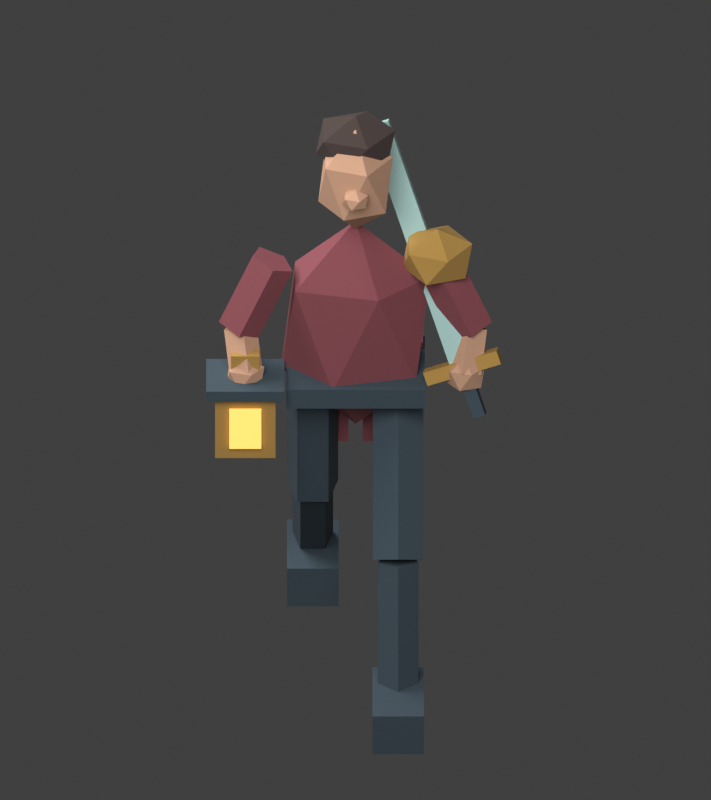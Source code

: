 # Source: rig.blend  (saved by Blender 5.2.45; exported with 4.5.12 LTS)
import bpy
from mathutils import Matrix  # noqa: F401  (used for matrix-valued properties, if any)

bpy.ops.wm.read_factory_settings(use_empty=True)
scene = bpy.context.scene
scene.name = 'Scene'

# ---- collections
col_collection = bpy.data.collections.new('Collection'); scene.collection.children.link(col_collection)

# ---- materials (node trees are filled in below, after node groups)
mat_oxblood_cloth = bpy.data.materials.new('oxblood-cloth')
mat_oxblood_cloth.diffuse_color = (0.24, 0.065, 0.08, 1.0)
mat_ink_leather = bpy.data.materials.new('ink-leather')
mat_ink_leather.diffuse_color = (0.045, 0.07, 0.09, 1.0)
mat_warm_male_face = bpy.data.materials.new('warm-male-face')
mat_warm_male_face.diffuse_color = (0.54, 0.31, 0.2, 1.0)
mat_cropped_hair = bpy.data.materials.new('cropped-hair')
mat_cropped_hair.diffuse_color = (0.055, 0.037, 0.033, 1.0)
mat_lantern_brass = bpy.data.materials.new('lantern-brass')
mat_lantern_brass.diffuse_color = (0.43, 0.25, 0.06, 1.0)
mat_pale_steel = bpy.data.materials.new('pale-steel')
mat_pale_steel.diffuse_color = (0.39, 0.6, 0.57, 1.0)
mat_warm_flame = bpy.data.materials.new('warm-flame')
mat_warm_flame.diffuse_color = (1.0, 0.53, 0.12, 1.0)

# ---- material node trees
mat_oxblood_cloth.use_nodes = True; mat_oxblood_cloth.node_tree.nodes.clear()
_N = mat_oxblood_cloth.node_tree.nodes; _L = mat_oxblood_cloth.node_tree.links
n0 = _N.new('ShaderNodeBsdfPrincipled'); n0.name = 'Principled BSDF'; n0.location = (-200, 100)
n0.inputs[0].default_value = (0.24, 0.065, 0.08, 1.0)
n0.inputs[2].default_value = 1.0
n0.inputs[10].default_value = 0.005
n1 = _N.new('ShaderNodeOutputMaterial'); n1.name = 'Material Output'; n1.location = (200, 100)
_L.new(n0.outputs[0], n1.inputs[0])
n1.is_active_output = True
mat_ink_leather.use_nodes = True; mat_ink_leather.node_tree.nodes.clear()
_N = mat_ink_leather.node_tree.nodes; _L = mat_ink_leather.node_tree.links
n0 = _N.new('ShaderNodeBsdfPrincipled'); n0.name = 'Principled BSDF'; n0.location = (-200, 100)
n0.inputs[0].default_value = (0.045, 0.07, 0.09, 1.0)
n0.inputs[2].default_value = 1.0
n0.inputs[10].default_value = 0.005
n1 = _N.new('ShaderNodeOutputMaterial'); n1.name = 'Material Output'; n1.location = (200, 100)
_L.new(n0.outputs[0], n1.inputs[0])
n1.is_active_output = True
mat_warm_male_face.use_nodes = True; mat_warm_male_face.node_tree.nodes.clear()
_N = mat_warm_male_face.node_tree.nodes; _L = mat_warm_male_face.node_tree.links
n0 = _N.new('ShaderNodeBsdfPrincipled'); n0.name = 'Principled BSDF'; n0.location = (-200, 100)
n0.inputs[0].default_value = (0.54, 0.31, 0.2, 1.0)
n0.inputs[2].default_value = 1.0
n0.inputs[10].default_value = 0.005
n1 = _N.new('ShaderNodeOutputMaterial'); n1.name = 'Material Output'; n1.location = (200, 100)
_L.new(n0.outputs[0], n1.inputs[0])
n1.is_active_output = True
mat_cropped_hair.use_nodes = True; mat_cropped_hair.node_tree.nodes.clear()
_N = mat_cropped_hair.node_tree.nodes; _L = mat_cropped_hair.node_tree.links
n0 = _N.new('ShaderNodeBsdfPrincipled'); n0.name = 'Principled BSDF'; n0.location = (-200, 100)
n0.inputs[0].default_value = (0.055, 0.037, 0.033, 1.0)
n0.inputs[2].default_value = 1.0
n0.inputs[10].default_value = 0.005
n1 = _N.new('ShaderNodeOutputMaterial'); n1.name = 'Material Output'; n1.location = (200, 100)
_L.new(n0.outputs[0], n1.inputs[0])
n1.is_active_output = True
mat_lantern_brass.use_nodes = True; mat_lantern_brass.node_tree.nodes.clear()
_N = mat_lantern_brass.node_tree.nodes; _L = mat_lantern_brass.node_tree.links
n0 = _N.new('ShaderNodeBsdfPrincipled'); n0.name = 'Principled BSDF'; n0.location = (-200, 100)
n0.inputs[0].default_value = (0.43, 0.25, 0.06, 1.0)
n0.inputs[2].default_value = 1.0
n0.inputs[10].default_value = 0.005
n1 = _N.new('ShaderNodeOutputMaterial'); n1.name = 'Material Output'; n1.location = (200, 100)
_L.new(n0.outputs[0], n1.inputs[0])
n1.is_active_output = True
mat_pale_steel.use_nodes = True; mat_pale_steel.node_tree.nodes.clear()
_N = mat_pale_steel.node_tree.nodes; _L = mat_pale_steel.node_tree.links
n0 = _N.new('ShaderNodeBsdfPrincipled'); n0.name = 'Principled BSDF'; n0.location = (-200, 100)
n0.inputs[0].default_value = (0.39, 0.6, 0.57, 1.0)
n0.inputs[2].default_value = 1.0
n0.inputs[10].default_value = 0.005
n1 = _N.new('ShaderNodeOutputMaterial'); n1.name = 'Material Output'; n1.location = (200, 100)
_L.new(n0.outputs[0], n1.inputs[0])
n1.is_active_output = True
mat_warm_flame.use_nodes = True; mat_warm_flame.node_tree.nodes.clear()
_N = mat_warm_flame.node_tree.nodes; _L = mat_warm_flame.node_tree.links
n0 = _N.new('ShaderNodeBsdfPrincipled'); n0.name = 'Principled BSDF'; n0.location = (-200, 100)
n0.inputs[0].default_value = (1.0, 0.53, 0.12, 1.0)
n0.inputs[2].default_value = 1.0
n0.inputs[10].default_value = 0.005
n0.inputs[27].default_value = (1.0, 0.53, 0.12, 1.0)
n0.inputs[28].default_value = 1.0
n1 = _N.new('ShaderNodeOutputMaterial'); n1.name = 'Material Output'; n1.location = (200, 100)
_L.new(n0.outputs[0], n1.inputs[0])
n1.is_active_output = True

# ---- world
world_world = bpy.data.worlds.new('World'); scene.world = world_world
world_world.use_nodes = True; world_world.node_tree.nodes.clear()
_N = world_world.node_tree.nodes; _L = world_world.node_tree.links
n0 = _N.new('ShaderNodeOutputWorld'); n0.name = 'World Output'; n0.location = (200, 100)
n1 = _N.new('ShaderNodeBackground'); n1.name = 'Background'; n1.location = (-200, 100)
n1.inputs[0].default_value = (0.05088, 0.05088, 0.05088, 1.0)
_L.new(n1.outputs[0], n0.inputs[0])
n0.is_active_output = True
world_world.color = (0.15, 0.15, 0.15)
world_world.sun_shadow_jitter_overblur = 0.0

# ---- cameras
cam_camera_001 = bpy.data.cameras.new('Camera.001')
cam_camera_001.type = 'ORTHO'
cam_camera_001.ortho_scale = 2.25

# ---- lights
light_area = bpy.data.lights.new('Area', 'AREA')
light_area.energy = 450.0
light_area.shape = 'DISK'
light_area.size = 5.0
light_area.size_y = 1.0
light_area_001 = bpy.data.lights.new('Area.001', 'AREA')
light_area_001.energy = 220.0
light_area_001.shape = 'DISK'
light_area_001.size = 4.0
light_area_001.size_y = 1.0

# ---- meshes
me_icosphere = bpy.data.meshes.new('Icosphere')
me_icosphere.from_pydata([(0.0, 0.0, -1.0), (0.7236, -0.5257, -0.4472), (-0.2764, -0.8506, -0.4472), (-0.8944, 0.0, -0.4472), (-0.2764, 0.8506, -0.4472), (0.7236, 0.5257, -0.4472), (0.2764, -0.8506, 0.4472), (-0.7236, -0.5257, 0.4472), (-0.7236, 0.5257, 0.4472), (0.2764, 0.8506, 0.4472), (0.8944, 0.0, 0.4472), (0.0, 0.0, 1.0)], [], [(0, 1, 2), (1, 0, 5), (0, 2, 3), (0, 3, 4), (0, 4, 5), (1, 5, 10), (2, 1, 6), (3, 2, 7), (4, 3, 8), (5, 4, 9), (1, 10, 6), (2, 6, 7), (3, 7, 8), (4, 8, 9), (5, 9, 10), (6, 10, 11), (7, 6, 11), (8, 7, 11), (9, 8, 11), (10, 9, 11)])
_uv = me_icosphere.uv_layers.new(name='UVMap')
_uv.uv.foreach_set('vector', [0.1818, 0.0, 0.2727, 0.1575, 0.09091, 0.1575, 0.2727, 0.1575, 0.3636, 0.0, 0.4545, 0.1575, 0.9091, 0.0, 1.0, 0.1575, 0.8182, 0.1575, 0.7273, 0.0, 0.8182, 0.1575, 0.6364, 0.1575, 0.5455, 0.0, 0.6364, 0.1575, 0.4545, 0.1575, 0.2727, 0.1575, 0.4545, 0.1575, 0.3636, 0.3149, 0.09091, 0.1575, 0.2727, 0.1575, 0.1818, 0.3149, 0.8182, 0.1575, 1.0, 0.1575, 0.9091, 0.3149, 0.6364, 0.1575, 0.8182, 0.1575, 0.7273, 0.3149, 0.4545, 0.1575, 0.6364, 0.1575, 0.5455, 0.3149, 0.2727, 0.1575, 0.3636, 0.3149, 0.1818, 0.3149, 0.09091, 0.1575, 0.1818, 0.3149, 0.0, 0.3149, 0.8182, 0.1575, 0.9091, 0.3149, 0.7273, 0.3149, 0.6364, 0.1575, 0.7273, 0.3149, 0.5455, 0.3149, 0.4545, 0.1575, 0.5455, 0.3149, 0.3636, 0.3149, 0.1818, 0.3149, 0.3636, 0.3149, 0.2727, 0.4724, 0.0, 0.3149, 0.1818, 0.3149, 0.09091, 0.4724, 0.7273, 0.3149, 0.9091, 0.3149, 0.8182, 0.4724, 0.5455, 0.3149, 0.7273, 0.3149, 0.6364, 0.4724, 0.3636, 0.3149, 0.5455, 0.3149, 0.4545, 0.4724])
me_icosphere.materials.append(mat_oxblood_cloth)
me_icosphere.update()
me_cube_001 = bpy.data.meshes.new('Cube.001')
me_cube_001.from_pydata([(-0.5, -0.5, -0.5), (-0.5, -0.5, 0.5), (-0.5, 0.5, -0.5), (-0.5, 0.5, 0.5), (0.5, -0.5, -0.5), (0.5, -0.5, 0.5), (0.5, 0.5, -0.5), (0.5, 0.5, 0.5)], [], [(0, 1, 3, 2), (2, 3, 7, 6), (6, 7, 5, 4), (4, 5, 1, 0), (2, 6, 4, 0), (7, 3, 1, 5)])
_uv = me_cube_001.uv_layers.new(name='UVMap')
_uv.uv.foreach_set('vector', [0.375, 0.0, 0.625, 0.0, 0.625, 0.25, 0.375, 0.25, 0.375, 0.25, 0.625, 0.25, 0.625, 0.5, 0.375, 0.5, 0.375, 0.5, 0.625, 0.5, 0.625, 0.75, 0.375, 0.75, 0.375, 0.75, 0.625, 0.75, 0.625, 1.0, 0.375, 1.0, 0.125, 0.5, 0.375, 0.5, 0.375, 0.75, 0.125, 0.75, 0.625, 0.5, 0.875, 0.5, 0.875, 0.75, 0.625, 0.75])
me_cube_001.materials.append(mat_ink_leather)
me_cube_001.update()
me_icosphere_001 = bpy.data.meshes.new('Icosphere.001')
me_icosphere_001.from_pydata([(0.0, 0.0, -1.0), (0.7236, -0.5257, -0.4472), (-0.2764, -0.8506, -0.4472), (-0.8944, 0.0, -0.4472), (-0.2764, 0.8506, -0.4472), (0.7236, 0.5257, -0.4472), (0.2764, -0.8506, 0.4472), (-0.7236, -0.5257, 0.4472), (-0.7236, 0.5257, 0.4472), (0.2764, 0.8506, 0.4472), (0.8944, 0.0, 0.4472), (0.0, 0.0, 1.0)], [], [(0, 1, 2), (1, 0, 5), (0, 2, 3), (0, 3, 4), (0, 4, 5), (1, 5, 10), (2, 1, 6), (3, 2, 7), (4, 3, 8), (5, 4, 9), (1, 10, 6), (2, 6, 7), (3, 7, 8), (4, 8, 9), (5, 9, 10), (6, 10, 11), (7, 6, 11), (8, 7, 11), (9, 8, 11), (10, 9, 11)])
_uv = me_icosphere_001.uv_layers.new(name='UVMap')
_uv.uv.foreach_set('vector', [0.1818, 0.0, 0.2727, 0.1575, 0.09091, 0.1575, 0.2727, 0.1575, 0.3636, 0.0, 0.4545, 0.1575, 0.9091, 0.0, 1.0, 0.1575, 0.8182, 0.1575, 0.7273, 0.0, 0.8182, 0.1575, 0.6364, 0.1575, 0.5455, 0.0, 0.6364, 0.1575, 0.4545, 0.1575, 0.2727, 0.1575, 0.4545, 0.1575, 0.3636, 0.3149, 0.09091, 0.1575, 0.2727, 0.1575, 0.1818, 0.3149, 0.8182, 0.1575, 1.0, 0.1575, 0.9091, 0.3149, 0.6364, 0.1575, 0.8182, 0.1575, 0.7273, 0.3149, 0.4545, 0.1575, 0.6364, 0.1575, 0.5455, 0.3149, 0.2727, 0.1575, 0.3636, 0.3149, 0.1818, 0.3149, 0.09091, 0.1575, 0.1818, 0.3149, 0.0, 0.3149, 0.8182, 0.1575, 0.9091, 0.3149, 0.7273, 0.3149, 0.6364, 0.1575, 0.7273, 0.3149, 0.5455, 0.3149, 0.4545, 0.1575, 0.5455, 0.3149, 0.3636, 0.3149, 0.1818, 0.3149, 0.3636, 0.3149, 0.2727, 0.4724, 0.0, 0.3149, 0.1818, 0.3149, 0.09091, 0.4724, 0.7273, 0.3149, 0.9091, 0.3149, 0.8182, 0.4724, 0.5455, 0.3149, 0.7273, 0.3149, 0.6364, 0.4724, 0.3636, 0.3149, 0.5455, 0.3149, 0.4545, 0.4724])
me_icosphere_001.materials.append(mat_warm_male_face)
me_icosphere_001.update()
me_icosphere_002 = bpy.data.meshes.new('Icosphere.002')
me_icosphere_002.from_pydata([(0.0, 0.0, -1.0), (0.7236, -0.5257, -0.4472), (-0.2764, -0.8506, -0.4472), (-0.8944, 0.0, -0.4472), (-0.2764, 0.8506, -0.4472), (0.7236, 0.5257, -0.4472), (0.2764, -0.8506, 0.4472), (-0.7236, -0.5257, 0.4472), (-0.7236, 0.5257, 0.4472), (0.2764, 0.8506, 0.4472), (0.8944, 0.0, 0.4472), (0.0, 0.0, 1.0)], [], [(0, 1, 2), (1, 0, 5), (0, 2, 3), (0, 3, 4), (0, 4, 5), (1, 5, 10), (2, 1, 6), (3, 2, 7), (4, 3, 8), (5, 4, 9), (1, 10, 6), (2, 6, 7), (3, 7, 8), (4, 8, 9), (5, 9, 10), (6, 10, 11), (7, 6, 11), (8, 7, 11), (9, 8, 11), (10, 9, 11)])
_uv = me_icosphere_002.uv_layers.new(name='UVMap')
_uv.uv.foreach_set('vector', [0.1818, 0.0, 0.2727, 0.1575, 0.09091, 0.1575, 0.2727, 0.1575, 0.3636, 0.0, 0.4545, 0.1575, 0.9091, 0.0, 1.0, 0.1575, 0.8182, 0.1575, 0.7273, 0.0, 0.8182, 0.1575, 0.6364, 0.1575, 0.5455, 0.0, 0.6364, 0.1575, 0.4545, 0.1575, 0.2727, 0.1575, 0.4545, 0.1575, 0.3636, 0.3149, 0.09091, 0.1575, 0.2727, 0.1575, 0.1818, 0.3149, 0.8182, 0.1575, 1.0, 0.1575, 0.9091, 0.3149, 0.6364, 0.1575, 0.8182, 0.1575, 0.7273, 0.3149, 0.4545, 0.1575, 0.6364, 0.1575, 0.5455, 0.3149, 0.2727, 0.1575, 0.3636, 0.3149, 0.1818, 0.3149, 0.09091, 0.1575, 0.1818, 0.3149, 0.0, 0.3149, 0.8182, 0.1575, 0.9091, 0.3149, 0.7273, 0.3149, 0.6364, 0.1575, 0.7273, 0.3149, 0.5455, 0.3149, 0.4545, 0.1575, 0.5455, 0.3149, 0.3636, 0.3149, 0.1818, 0.3149, 0.3636, 0.3149, 0.2727, 0.4724, 0.0, 0.3149, 0.1818, 0.3149, 0.09091, 0.4724, 0.7273, 0.3149, 0.9091, 0.3149, 0.8182, 0.4724, 0.5455, 0.3149, 0.7273, 0.3149, 0.6364, 0.4724, 0.3636, 0.3149, 0.5455, 0.3149, 0.4545, 0.4724])
me_icosphere_002.materials.append(mat_cropped_hair)
me_icosphere_002.update()
me_icosphere_003 = bpy.data.meshes.new('Icosphere.003')
me_icosphere_003.from_pydata([(0.0, 0.0, -1.0), (0.7236, -0.5257, -0.4472), (-0.2764, -0.8506, -0.4472), (-0.8944, 0.0, -0.4472), (-0.2764, 0.8506, -0.4472), (0.7236, 0.5257, -0.4472), (0.2764, -0.8506, 0.4472), (-0.7236, -0.5257, 0.4472), (-0.7236, 0.5257, 0.4472), (0.2764, 0.8506, 0.4472), (0.8944, 0.0, 0.4472), (0.0, 0.0, 1.0)], [], [(0, 1, 2), (1, 0, 5), (0, 2, 3), (0, 3, 4), (0, 4, 5), (1, 5, 10), (2, 1, 6), (3, 2, 7), (4, 3, 8), (5, 4, 9), (1, 10, 6), (2, 6, 7), (3, 7, 8), (4, 8, 9), (5, 9, 10), (6, 10, 11), (7, 6, 11), (8, 7, 11), (9, 8, 11), (10, 9, 11)])
_uv = me_icosphere_003.uv_layers.new(name='UVMap')
_uv.uv.foreach_set('vector', [0.1818, 0.0, 0.2727, 0.1575, 0.09091, 0.1575, 0.2727, 0.1575, 0.3636, 0.0, 0.4545, 0.1575, 0.9091, 0.0, 1.0, 0.1575, 0.8182, 0.1575, 0.7273, 0.0, 0.8182, 0.1575, 0.6364, 0.1575, 0.5455, 0.0, 0.6364, 0.1575, 0.4545, 0.1575, 0.2727, 0.1575, 0.4545, 0.1575, 0.3636, 0.3149, 0.09091, 0.1575, 0.2727, 0.1575, 0.1818, 0.3149, 0.8182, 0.1575, 1.0, 0.1575, 0.9091, 0.3149, 0.6364, 0.1575, 0.8182, 0.1575, 0.7273, 0.3149, 0.4545, 0.1575, 0.6364, 0.1575, 0.5455, 0.3149, 0.2727, 0.1575, 0.3636, 0.3149, 0.1818, 0.3149, 0.09091, 0.1575, 0.1818, 0.3149, 0.0, 0.3149, 0.8182, 0.1575, 0.9091, 0.3149, 0.7273, 0.3149, 0.6364, 0.1575, 0.7273, 0.3149, 0.5455, 0.3149, 0.4545, 0.1575, 0.5455, 0.3149, 0.3636, 0.3149, 0.1818, 0.3149, 0.3636, 0.3149, 0.2727, 0.4724, 0.0, 0.3149, 0.1818, 0.3149, 0.09091, 0.4724, 0.7273, 0.3149, 0.9091, 0.3149, 0.8182, 0.4724, 0.5455, 0.3149, 0.7273, 0.3149, 0.6364, 0.4724, 0.3636, 0.3149, 0.5455, 0.3149, 0.4545, 0.4724])
me_icosphere_003.materials.append(mat_warm_male_face)
me_icosphere_003.update()
me_icosphere_004 = bpy.data.meshes.new('Icosphere.004')
me_icosphere_004.from_pydata([(0.0, 0.0, -1.0), (0.7236, -0.5257, -0.4472), (-0.2764, -0.8506, -0.4472), (-0.8944, 0.0, -0.4472), (-0.2764, 0.8506, -0.4472), (0.7236, 0.5257, -0.4472), (0.2764, -0.8506, 0.4472), (-0.7236, -0.5257, 0.4472), (-0.7236, 0.5257, 0.4472), (0.2764, 0.8506, 0.4472), (0.8944, 0.0, 0.4472), (0.0, 0.0, 1.0)], [], [(0, 1, 2), (1, 0, 5), (0, 2, 3), (0, 3, 4), (0, 4, 5), (1, 5, 10), (2, 1, 6), (3, 2, 7), (4, 3, 8), (5, 4, 9), (1, 10, 6), (2, 6, 7), (3, 7, 8), (4, 8, 9), (5, 9, 10), (6, 10, 11), (7, 6, 11), (8, 7, 11), (9, 8, 11), (10, 9, 11)])
_uv = me_icosphere_004.uv_layers.new(name='UVMap')
_uv.uv.foreach_set('vector', [0.1818, 0.0, 0.2727, 0.1575, 0.09091, 0.1575, 0.2727, 0.1575, 0.3636, 0.0, 0.4545, 0.1575, 0.9091, 0.0, 1.0, 0.1575, 0.8182, 0.1575, 0.7273, 0.0, 0.8182, 0.1575, 0.6364, 0.1575, 0.5455, 0.0, 0.6364, 0.1575, 0.4545, 0.1575, 0.2727, 0.1575, 0.4545, 0.1575, 0.3636, 0.3149, 0.09091, 0.1575, 0.2727, 0.1575, 0.1818, 0.3149, 0.8182, 0.1575, 1.0, 0.1575, 0.9091, 0.3149, 0.6364, 0.1575, 0.8182, 0.1575, 0.7273, 0.3149, 0.4545, 0.1575, 0.6364, 0.1575, 0.5455, 0.3149, 0.2727, 0.1575, 0.3636, 0.3149, 0.1818, 0.3149, 0.09091, 0.1575, 0.1818, 0.3149, 0.0, 0.3149, 0.8182, 0.1575, 0.9091, 0.3149, 0.7273, 0.3149, 0.6364, 0.1575, 0.7273, 0.3149, 0.5455, 0.3149, 0.4545, 0.1575, 0.5455, 0.3149, 0.3636, 0.3149, 0.1818, 0.3149, 0.3636, 0.3149, 0.2727, 0.4724, 0.0, 0.3149, 0.1818, 0.3149, 0.09091, 0.4724, 0.7273, 0.3149, 0.9091, 0.3149, 0.8182, 0.4724, 0.5455, 0.3149, 0.7273, 0.3149, 0.6364, 0.4724, 0.3636, 0.3149, 0.5455, 0.3149, 0.4545, 0.4724])
me_icosphere_004.materials.append(mat_lantern_brass)
me_icosphere_004.update()
me_cube_002 = bpy.data.meshes.new('Cube.002')
me_cube_002.from_pydata([(-0.5, -0.5, -0.5), (-0.5, -0.5, 0.5), (-0.5, 0.5, -0.5), (-0.5, 0.5, 0.5), (0.5, -0.5, -0.5), (0.5, -0.5, 0.5), (0.5, 0.5, -0.5), (0.5, 0.5, 0.5)], [], [(0, 1, 3, 2), (2, 3, 7, 6), (6, 7, 5, 4), (4, 5, 1, 0), (2, 6, 4, 0), (7, 3, 1, 5)])
_uv = me_cube_002.uv_layers.new(name='UVMap')
_uv.uv.foreach_set('vector', [0.375, 0.0, 0.625, 0.0, 0.625, 0.25, 0.375, 0.25, 0.375, 0.25, 0.625, 0.25, 0.625, 0.5, 0.375, 0.5, 0.375, 0.5, 0.625, 0.5, 0.625, 0.75, 0.375, 0.75, 0.375, 0.75, 0.625, 0.75, 0.625, 1.0, 0.375, 1.0, 0.125, 0.5, 0.375, 0.5, 0.375, 0.75, 0.125, 0.75, 0.625, 0.5, 0.875, 0.5, 0.875, 0.75, 0.625, 0.75])
me_cube_002.materials.append(mat_oxblood_cloth)
me_cube_002.update()
me_cube_003 = bpy.data.meshes.new('Cube.003')
me_cube_003.from_pydata([(-0.5, -0.5, -0.5), (-0.5, -0.5, 0.5), (-0.5, 0.5, -0.5), (-0.5, 0.5, 0.5), (0.5, -0.5, -0.5), (0.5, -0.5, 0.5), (0.5, 0.5, -0.5), (0.5, 0.5, 0.5)], [], [(0, 1, 3, 2), (2, 3, 7, 6), (6, 7, 5, 4), (4, 5, 1, 0), (2, 6, 4, 0), (7, 3, 1, 5)])
_uv = me_cube_003.uv_layers.new(name='UVMap')
_uv.uv.foreach_set('vector', [0.375, 0.0, 0.625, 0.0, 0.625, 0.25, 0.375, 0.25, 0.375, 0.25, 0.625, 0.25, 0.625, 0.5, 0.375, 0.5, 0.375, 0.5, 0.625, 0.5, 0.625, 0.75, 0.375, 0.75, 0.375, 0.75, 0.625, 0.75, 0.625, 1.0, 0.375, 1.0, 0.125, 0.5, 0.375, 0.5, 0.375, 0.75, 0.125, 0.75, 0.625, 0.5, 0.875, 0.5, 0.875, 0.75, 0.625, 0.75])
me_cube_003.materials.append(mat_oxblood_cloth)
me_cube_003.update()
me_cylinder = bpy.data.meshes.new('Cylinder')
me_cylinder.from_pydata([(0.0, 0.075, -0.185), (0.0, 0.075, 0.185), (0.07133, 0.02318, -0.185), (0.07133, 0.02318, 0.185), (0.04408, -0.06068, -0.185), (0.04408, -0.06068, 0.185), (-0.04408, -0.06068, -0.185), (-0.04408, -0.06068, 0.185), (-0.07133, 0.02318, -0.185), (-0.07133, 0.02318, 0.185)], [], [(0, 1, 3, 2), (2, 3, 5, 4), (4, 5, 7, 6), (3, 1, 9, 7, 5), (6, 7, 9, 8), (8, 9, 1, 0), (0, 2, 4, 6, 8)])
_uv = me_cylinder.uv_layers.new(name='UVMap')
_uv.uv.foreach_set('vector', [1.0, 0.5, 1.0, 1.0, 0.8, 1.0, 0.8, 0.5, 0.8, 0.5, 0.8, 1.0, 0.6, 1.0, 0.6, 0.5, 0.6, 0.5, 0.6, 1.0, 0.4, 1.0, 0.4, 0.5, 0.4783, 0.3242, 0.25, 0.49, 0.02175, 0.3242, 0.1089, 0.05584, 0.3911, 0.05584, 0.4, 0.5, 0.4, 1.0, 0.2, 1.0, 0.2, 0.5, 0.2, 0.5, 0.2, 1.0, 2.98e-08, 1.0, 2.98e-08, 0.5, 0.75, 0.49, 0.9783, 0.3242, 0.8911, 0.05584, 0.6089, 0.05584, 0.5217, 0.3242])
me_cylinder.materials.append(mat_ink_leather)
me_cylinder.update()
me_cylinder_001 = bpy.data.meshes.new('Cylinder.001')
me_cylinder_001.from_pydata([(0.0, 0.06, -0.205), (0.0, 0.06, 0.205), (0.05706, 0.01854, -0.205), (0.05706, 0.01854, 0.205), (0.03527, -0.04854, -0.205), (0.03527, -0.04854, 0.205), (-0.03527, -0.04854, -0.205), (-0.03527, -0.04854, 0.205), (-0.05706, 0.01854, -0.205), (-0.05706, 0.01854, 0.205)], [], [(0, 1, 3, 2), (2, 3, 5, 4), (4, 5, 7, 6), (3, 1, 9, 7, 5), (6, 7, 9, 8), (8, 9, 1, 0), (0, 2, 4, 6, 8)])
_uv = me_cylinder_001.uv_layers.new(name='UVMap')
_uv.uv.foreach_set('vector', [1.0, 0.5, 1.0, 1.0, 0.8, 1.0, 0.8, 0.5, 0.8, 0.5, 0.8, 1.0, 0.6, 1.0, 0.6, 0.5, 0.6, 0.5, 0.6, 1.0, 0.4, 1.0, 0.4, 0.5, 0.4783, 0.3242, 0.25, 0.49, 0.02175, 0.3242, 0.1089, 0.05584, 0.3911, 0.05584, 0.4, 0.5, 0.4, 1.0, 0.2, 1.0, 0.2, 0.5, 0.2, 0.5, 0.2, 1.0, 2.98e-08, 1.0, 2.98e-08, 0.5, 0.75, 0.49, 0.9783, 0.3242, 0.8911, 0.05584, 0.6089, 0.05584, 0.5217, 0.3242])
me_cylinder_001.materials.append(mat_ink_leather)
me_cylinder_001.update()
me_cube_004 = bpy.data.meshes.new('Cube.004')
me_cube_004.from_pydata([(-0.5, -0.5, -0.5), (-0.5, -0.5, 0.5), (-0.5, 0.5, -0.5), (-0.5, 0.5, 0.5), (0.5, -0.5, -0.5), (0.5, -0.5, 0.5), (0.5, 0.5, -0.5), (0.5, 0.5, 0.5)], [], [(0, 1, 3, 2), (2, 3, 7, 6), (6, 7, 5, 4), (4, 5, 1, 0), (2, 6, 4, 0), (7, 3, 1, 5)])
_uv = me_cube_004.uv_layers.new(name='UVMap')
_uv.uv.foreach_set('vector', [0.375, 0.0, 0.625, 0.0, 0.625, 0.25, 0.375, 0.25, 0.375, 0.25, 0.625, 0.25, 0.625, 0.5, 0.375, 0.5, 0.375, 0.5, 0.625, 0.5, 0.625, 0.75, 0.375, 0.75, 0.375, 0.75, 0.625, 0.75, 0.625, 1.0, 0.375, 1.0, 0.125, 0.5, 0.375, 0.5, 0.375, 0.75, 0.125, 0.75, 0.625, 0.5, 0.875, 0.5, 0.875, 0.75, 0.625, 0.75])
me_cube_004.materials.append(mat_ink_leather)
me_cube_004.update()
me_cylinder_002 = bpy.data.meshes.new('Cylinder.002')
me_cylinder_002.from_pydata([(0.0, 0.075, -0.185), (0.0, 0.075, 0.185), (0.07133, 0.02318, -0.185), (0.07133, 0.02318, 0.185), (0.04408, -0.06068, -0.185), (0.04408, -0.06068, 0.185), (-0.04408, -0.06068, -0.185), (-0.04408, -0.06068, 0.185), (-0.07133, 0.02318, -0.185), (-0.07133, 0.02318, 0.185)], [], [(0, 1, 3, 2), (2, 3, 5, 4), (4, 5, 7, 6), (3, 1, 9, 7, 5), (6, 7, 9, 8), (8, 9, 1, 0), (0, 2, 4, 6, 8)])
_uv = me_cylinder_002.uv_layers.new(name='UVMap')
_uv.uv.foreach_set('vector', [1.0, 0.5, 1.0, 1.0, 0.8, 1.0, 0.8, 0.5, 0.8, 0.5, 0.8, 1.0, 0.6, 1.0, 0.6, 0.5, 0.6, 0.5, 0.6, 1.0, 0.4, 1.0, 0.4, 0.5, 0.4783, 0.3242, 0.25, 0.49, 0.02175, 0.3242, 0.1089, 0.05584, 0.3911, 0.05584, 0.4, 0.5, 0.4, 1.0, 0.2, 1.0, 0.2, 0.5, 0.2, 0.5, 0.2, 1.0, 2.98e-08, 1.0, 2.98e-08, 0.5, 0.75, 0.49, 0.9783, 0.3242, 0.8911, 0.05584, 0.6089, 0.05584, 0.5217, 0.3242])
me_cylinder_002.materials.append(mat_ink_leather)
me_cylinder_002.update()
me_cylinder_003 = bpy.data.meshes.new('Cylinder.003')
me_cylinder_003.from_pydata([(0.0, 0.06, -0.205), (0.0, 0.06, 0.205), (0.05706, 0.01854, -0.205), (0.05706, 0.01854, 0.205), (0.03527, -0.04854, -0.205), (0.03527, -0.04854, 0.205), (-0.03527, -0.04854, -0.205), (-0.03527, -0.04854, 0.205), (-0.05706, 0.01854, -0.205), (-0.05706, 0.01854, 0.205)], [], [(0, 1, 3, 2), (2, 3, 5, 4), (4, 5, 7, 6), (3, 1, 9, 7, 5), (6, 7, 9, 8), (8, 9, 1, 0), (0, 2, 4, 6, 8)])
_uv = me_cylinder_003.uv_layers.new(name='UVMap')
_uv.uv.foreach_set('vector', [1.0, 0.5, 1.0, 1.0, 0.8, 1.0, 0.8, 0.5, 0.8, 0.5, 0.8, 1.0, 0.6, 1.0, 0.6, 0.5, 0.6, 0.5, 0.6, 1.0, 0.4, 1.0, 0.4, 0.5, 0.4783, 0.3242, 0.25, 0.49, 0.02175, 0.3242, 0.1089, 0.05584, 0.3911, 0.05584, 0.4, 0.5, 0.4, 1.0, 0.2, 1.0, 0.2, 0.5, 0.2, 0.5, 0.2, 1.0, 2.98e-08, 1.0, 2.98e-08, 0.5, 0.75, 0.49, 0.9783, 0.3242, 0.8911, 0.05584, 0.6089, 0.05584, 0.5217, 0.3242])
me_cylinder_003.materials.append(mat_ink_leather)
me_cylinder_003.update()
me_cube_005 = bpy.data.meshes.new('Cube.005')
me_cube_005.from_pydata([(-0.5, -0.5, -0.5), (-0.5, -0.5, 0.5), (-0.5, 0.5, -0.5), (-0.5, 0.5, 0.5), (0.5, -0.5, -0.5), (0.5, -0.5, 0.5), (0.5, 0.5, -0.5), (0.5, 0.5, 0.5)], [], [(0, 1, 3, 2), (2, 3, 7, 6), (6, 7, 5, 4), (4, 5, 1, 0), (2, 6, 4, 0), (7, 3, 1, 5)])
_uv = me_cube_005.uv_layers.new(name='UVMap')
_uv.uv.foreach_set('vector', [0.375, 0.0, 0.625, 0.0, 0.625, 0.25, 0.375, 0.25, 0.375, 0.25, 0.625, 0.25, 0.625, 0.5, 0.375, 0.5, 0.375, 0.5, 0.625, 0.5, 0.625, 0.75, 0.375, 0.75, 0.375, 0.75, 0.625, 0.75, 0.625, 1.0, 0.375, 1.0, 0.125, 0.5, 0.375, 0.5, 0.375, 0.75, 0.125, 0.75, 0.625, 0.5, 0.875, 0.5, 0.875, 0.75, 0.625, 0.75])
me_cube_005.materials.append(mat_ink_leather)
me_cube_005.update()
me_cylinder_004 = bpy.data.meshes.new('Cylinder.004')
me_cylinder_004.from_pydata([(0.0, 0.065, -0.1252), (0.0, 0.065, 0.1252), (0.06182, 0.02009, -0.1252), (0.06182, 0.02009, 0.1252), (0.03821, -0.05259, -0.1252), (0.03821, -0.05259, 0.1252), (-0.03821, -0.05259, -0.1252), (-0.03821, -0.05259, 0.1252), (-0.06182, 0.02009, -0.1252), (-0.06182, 0.02009, 0.1252)], [], [(0, 1, 3, 2), (2, 3, 5, 4), (4, 5, 7, 6), (3, 1, 9, 7, 5), (6, 7, 9, 8), (8, 9, 1, 0), (0, 2, 4, 6, 8)])
_uv = me_cylinder_004.uv_layers.new(name='UVMap')
_uv.uv.foreach_set('vector', [1.0, 0.5, 1.0, 1.0, 0.8, 1.0, 0.8, 0.5, 0.8, 0.5, 0.8, 1.0, 0.6, 1.0, 0.6, 0.5, 0.6, 0.5, 0.6, 1.0, 0.4, 1.0, 0.4, 0.5, 0.4783, 0.3242, 0.25, 0.49, 0.02175, 0.3242, 0.1089, 0.05584, 0.3911, 0.05584, 0.4, 0.5, 0.4, 1.0, 0.2, 1.0, 0.2, 0.5, 0.2, 0.5, 0.2, 1.0, 2.98e-08, 1.0, 2.98e-08, 0.5, 0.75, 0.49, 0.9783, 0.3242, 0.8911, 0.05584, 0.6089, 0.05584, 0.5217, 0.3242])
me_cylinder_004.materials.append(mat_oxblood_cloth)
me_cylinder_004.update()
me_cylinder_005 = bpy.data.meshes.new('Cylinder.005')
me_cylinder_005.from_pydata([(0.0, 0.05, -0.07089), (0.0, 0.05, 0.07089), (0.04755, 0.01545, -0.07089), (0.04755, 0.01545, 0.07089), (0.02939, -0.04045, -0.07089), (0.02939, -0.04045, 0.07089), (-0.02939, -0.04045, -0.07089), (-0.02939, -0.04045, 0.07089), (-0.04755, 0.01545, -0.07089), (-0.04755, 0.01545, 0.07089)], [], [(0, 1, 3, 2), (2, 3, 5, 4), (4, 5, 7, 6), (3, 1, 9, 7, 5), (6, 7, 9, 8), (8, 9, 1, 0), (0, 2, 4, 6, 8)])
_uv = me_cylinder_005.uv_layers.new(name='UVMap')
_uv.uv.foreach_set('vector', [1.0, 0.5, 1.0, 1.0, 0.8, 1.0, 0.8, 0.5, 0.8, 0.5, 0.8, 1.0, 0.6, 1.0, 0.6, 0.5, 0.6, 0.5, 0.6, 1.0, 0.4, 1.0, 0.4, 0.5, 0.4783, 0.3242, 0.25, 0.49, 0.02175, 0.3242, 0.1089, 0.05584, 0.3911, 0.05584, 0.4, 0.5, 0.4, 1.0, 0.2, 1.0, 0.2, 0.5, 0.2, 0.5, 0.2, 1.0, 2.98e-08, 1.0, 2.98e-08, 0.5, 0.75, 0.49, 0.9783, 0.3242, 0.8911, 0.05584, 0.6089, 0.05584, 0.5217, 0.3242])
me_cylinder_005.materials.append(mat_warm_male_face)
me_cylinder_005.update()
me_icosphere_005 = bpy.data.meshes.new('Icosphere.005')
me_icosphere_005.from_pydata([(0.0, 0.0, -1.0), (0.7236, -0.5257, -0.4472), (-0.2764, -0.8506, -0.4472), (-0.8944, 0.0, -0.4472), (-0.2764, 0.8506, -0.4472), (0.7236, 0.5257, -0.4472), (0.2764, -0.8506, 0.4472), (-0.7236, -0.5257, 0.4472), (-0.7236, 0.5257, 0.4472), (0.2764, 0.8506, 0.4472), (0.8944, 0.0, 0.4472), (0.0, 0.0, 1.0)], [], [(0, 1, 2), (1, 0, 5), (0, 2, 3), (0, 3, 4), (0, 4, 5), (1, 5, 10), (2, 1, 6), (3, 2, 7), (4, 3, 8), (5, 4, 9), (1, 10, 6), (2, 6, 7), (3, 7, 8), (4, 8, 9), (5, 9, 10), (6, 10, 11), (7, 6, 11), (8, 7, 11), (9, 8, 11), (10, 9, 11)])
_uv = me_icosphere_005.uv_layers.new(name='UVMap')
_uv.uv.foreach_set('vector', [0.1818, 0.0, 0.2727, 0.1575, 0.09091, 0.1575, 0.2727, 0.1575, 0.3636, 0.0, 0.4545, 0.1575, 0.9091, 0.0, 1.0, 0.1575, 0.8182, 0.1575, 0.7273, 0.0, 0.8182, 0.1575, 0.6364, 0.1575, 0.5455, 0.0, 0.6364, 0.1575, 0.4545, 0.1575, 0.2727, 0.1575, 0.4545, 0.1575, 0.3636, 0.3149, 0.09091, 0.1575, 0.2727, 0.1575, 0.1818, 0.3149, 0.8182, 0.1575, 1.0, 0.1575, 0.9091, 0.3149, 0.6364, 0.1575, 0.8182, 0.1575, 0.7273, 0.3149, 0.4545, 0.1575, 0.6364, 0.1575, 0.5455, 0.3149, 0.2727, 0.1575, 0.3636, 0.3149, 0.1818, 0.3149, 0.09091, 0.1575, 0.1818, 0.3149, 0.0, 0.3149, 0.8182, 0.1575, 0.9091, 0.3149, 0.7273, 0.3149, 0.6364, 0.1575, 0.7273, 0.3149, 0.5455, 0.3149, 0.4545, 0.1575, 0.5455, 0.3149, 0.3636, 0.3149, 0.1818, 0.3149, 0.3636, 0.3149, 0.2727, 0.4724, 0.0, 0.3149, 0.1818, 0.3149, 0.09091, 0.4724, 0.7273, 0.3149, 0.9091, 0.3149, 0.8182, 0.4724, 0.5455, 0.3149, 0.7273, 0.3149, 0.6364, 0.4724, 0.3636, 0.3149, 0.5455, 0.3149, 0.4545, 0.4724])
me_icosphere_005.materials.append(mat_warm_male_face)
me_icosphere_005.update()
me_cylinder_006 = bpy.data.meshes.new('Cylinder.006')
me_cylinder_006.from_pydata([(0.0, 0.065, -0.1252), (0.0, 0.065, 0.1252), (0.06182, 0.02009, -0.1252), (0.06182, 0.02009, 0.1252), (0.03821, -0.05259, -0.1252), (0.03821, -0.05259, 0.1252), (-0.03821, -0.05259, -0.1252), (-0.03821, -0.05259, 0.1252), (-0.06182, 0.02009, -0.1252), (-0.06182, 0.02009, 0.1252)], [], [(0, 1, 3, 2), (2, 3, 5, 4), (4, 5, 7, 6), (3, 1, 9, 7, 5), (6, 7, 9, 8), (8, 9, 1, 0), (0, 2, 4, 6, 8)])
_uv = me_cylinder_006.uv_layers.new(name='UVMap')
_uv.uv.foreach_set('vector', [1.0, 0.5, 1.0, 1.0, 0.8, 1.0, 0.8, 0.5, 0.8, 0.5, 0.8, 1.0, 0.6, 1.0, 0.6, 0.5, 0.6, 0.5, 0.6, 1.0, 0.4, 1.0, 0.4, 0.5, 0.4783, 0.3242, 0.25, 0.49, 0.02175, 0.3242, 0.1089, 0.05584, 0.3911, 0.05584, 0.4, 0.5, 0.4, 1.0, 0.2, 1.0, 0.2, 0.5, 0.2, 0.5, 0.2, 1.0, 2.98e-08, 1.0, 2.98e-08, 0.5, 0.75, 0.49, 0.9783, 0.3242, 0.8911, 0.05584, 0.6089, 0.05584, 0.5217, 0.3242])
me_cylinder_006.materials.append(mat_oxblood_cloth)
me_cylinder_006.update()
me_cylinder_007 = bpy.data.meshes.new('Cylinder.007')
me_cylinder_007.from_pydata([(0.0, 0.05, -0.07089), (0.0, 0.05, 0.07089), (0.04755, 0.01545, -0.07089), (0.04755, 0.01545, 0.07089), (0.02939, -0.04045, -0.07089), (0.02939, -0.04045, 0.07089), (-0.02939, -0.04045, -0.07089), (-0.02939, -0.04045, 0.07089), (-0.04755, 0.01545, -0.07089), (-0.04755, 0.01545, 0.07089)], [], [(0, 1, 3, 2), (2, 3, 5, 4), (4, 5, 7, 6), (3, 1, 9, 7, 5), (6, 7, 9, 8), (8, 9, 1, 0), (0, 2, 4, 6, 8)])
_uv = me_cylinder_007.uv_layers.new(name='UVMap')
_uv.uv.foreach_set('vector', [1.0, 0.5, 1.0, 1.0, 0.8, 1.0, 0.8, 0.5, 0.8, 0.5, 0.8, 1.0, 0.6, 1.0, 0.6, 0.5, 0.6, 0.5, 0.6, 1.0, 0.4, 1.0, 0.4, 0.5, 0.4783, 0.3242, 0.25, 0.49, 0.02175, 0.3242, 0.1089, 0.05584, 0.3911, 0.05584, 0.4, 0.5, 0.4, 1.0, 0.2, 1.0, 0.2, 0.5, 0.2, 0.5, 0.2, 1.0, 2.98e-08, 1.0, 2.98e-08, 0.5, 0.75, 0.49, 0.9783, 0.3242, 0.8911, 0.05584, 0.6089, 0.05584, 0.5217, 0.3242])
me_cylinder_007.materials.append(mat_warm_male_face)
me_cylinder_007.update()
me_icosphere_006 = bpy.data.meshes.new('Icosphere.006')
me_icosphere_006.from_pydata([(0.0, 0.0, -1.0), (0.7236, -0.5257, -0.4472), (-0.2764, -0.8506, -0.4472), (-0.8944, 0.0, -0.4472), (-0.2764, 0.8506, -0.4472), (0.7236, 0.5257, -0.4472), (0.2764, -0.8506, 0.4472), (-0.7236, -0.5257, 0.4472), (-0.7236, 0.5257, 0.4472), (0.2764, 0.8506, 0.4472), (0.8944, 0.0, 0.4472), (0.0, 0.0, 1.0)], [], [(0, 1, 2), (1, 0, 5), (0, 2, 3), (0, 3, 4), (0, 4, 5), (1, 5, 10), (2, 1, 6), (3, 2, 7), (4, 3, 8), (5, 4, 9), (1, 10, 6), (2, 6, 7), (3, 7, 8), (4, 8, 9), (5, 9, 10), (6, 10, 11), (7, 6, 11), (8, 7, 11), (9, 8, 11), (10, 9, 11)])
_uv = me_icosphere_006.uv_layers.new(name='UVMap')
_uv.uv.foreach_set('vector', [0.1818, 0.0, 0.2727, 0.1575, 0.09091, 0.1575, 0.2727, 0.1575, 0.3636, 0.0, 0.4545, 0.1575, 0.9091, 0.0, 1.0, 0.1575, 0.8182, 0.1575, 0.7273, 0.0, 0.8182, 0.1575, 0.6364, 0.1575, 0.5455, 0.0, 0.6364, 0.1575, 0.4545, 0.1575, 0.2727, 0.1575, 0.4545, 0.1575, 0.3636, 0.3149, 0.09091, 0.1575, 0.2727, 0.1575, 0.1818, 0.3149, 0.8182, 0.1575, 1.0, 0.1575, 0.9091, 0.3149, 0.6364, 0.1575, 0.8182, 0.1575, 0.7273, 0.3149, 0.4545, 0.1575, 0.6364, 0.1575, 0.5455, 0.3149, 0.2727, 0.1575, 0.3636, 0.3149, 0.1818, 0.3149, 0.09091, 0.1575, 0.1818, 0.3149, 0.0, 0.3149, 0.8182, 0.1575, 0.9091, 0.3149, 0.7273, 0.3149, 0.6364, 0.1575, 0.7273, 0.3149, 0.5455, 0.3149, 0.4545, 0.1575, 0.5455, 0.3149, 0.3636, 0.3149, 0.1818, 0.3149, 0.3636, 0.3149, 0.2727, 0.4724, 0.0, 0.3149, 0.1818, 0.3149, 0.09091, 0.4724, 0.7273, 0.3149, 0.9091, 0.3149, 0.8182, 0.4724, 0.5455, 0.3149, 0.7273, 0.3149, 0.6364, 0.4724, 0.3636, 0.3149, 0.5455, 0.3149, 0.4545, 0.4724])
me_icosphere_006.materials.append(mat_warm_male_face)
me_icosphere_006.update()
me_cube_006 = bpy.data.meshes.new('Cube.006')
me_cube_006.from_pydata([(-0.5, -0.5, -0.5), (-0.5, -0.5, 0.5), (-0.5, 0.5, -0.5), (-0.5, 0.5, 0.5), (0.5, -0.5, -0.5), (0.5, -0.5, 0.5), (0.5, 0.5, -0.5), (0.5, 0.5, 0.5)], [], [(0, 1, 3, 2), (2, 3, 7, 6), (6, 7, 5, 4), (4, 5, 1, 0), (2, 6, 4, 0), (7, 3, 1, 5)])
_uv = me_cube_006.uv_layers.new(name='UVMap')
_uv.uv.foreach_set('vector', [0.375, 0.0, 0.625, 0.0, 0.625, 0.25, 0.375, 0.25, 0.375, 0.25, 0.625, 0.25, 0.625, 0.5, 0.375, 0.5, 0.375, 0.5, 0.625, 0.5, 0.625, 0.75, 0.375, 0.75, 0.375, 0.75, 0.625, 0.75, 0.625, 1.0, 0.375, 1.0, 0.125, 0.5, 0.375, 0.5, 0.375, 0.75, 0.125, 0.75, 0.625, 0.5, 0.875, 0.5, 0.875, 0.75, 0.625, 0.75])
me_cube_006.materials.append(mat_pale_steel)
me_cube_006.update()
me_cube_007 = bpy.data.meshes.new('Cube.007')
me_cube_007.from_pydata([(-0.5, -0.5, -0.5), (-0.5, -0.5, 0.5), (-0.5, 0.5, -0.5), (-0.5, 0.5, 0.5), (0.5, -0.5, -0.5), (0.5, -0.5, 0.5), (0.5, 0.5, -0.5), (0.5, 0.5, 0.5)], [], [(0, 1, 3, 2), (2, 3, 7, 6), (6, 7, 5, 4), (4, 5, 1, 0), (2, 6, 4, 0), (7, 3, 1, 5)])
_uv = me_cube_007.uv_layers.new(name='UVMap')
_uv.uv.foreach_set('vector', [0.375, 0.0, 0.625, 0.0, 0.625, 0.25, 0.375, 0.25, 0.375, 0.25, 0.625, 0.25, 0.625, 0.5, 0.375, 0.5, 0.375, 0.5, 0.625, 0.5, 0.625, 0.75, 0.375, 0.75, 0.375, 0.75, 0.625, 0.75, 0.625, 1.0, 0.375, 1.0, 0.125, 0.5, 0.375, 0.5, 0.375, 0.75, 0.125, 0.75, 0.625, 0.5, 0.875, 0.5, 0.875, 0.75, 0.625, 0.75])
me_cube_007.materials.append(mat_lantern_brass)
me_cube_007.update()
me_cube_008 = bpy.data.meshes.new('Cube.008')
me_cube_008.from_pydata([(-0.5, -0.5, -0.5), (-0.5, -0.5, 0.5), (-0.5, 0.5, -0.5), (-0.5, 0.5, 0.5), (0.5, -0.5, -0.5), (0.5, -0.5, 0.5), (0.5, 0.5, -0.5), (0.5, 0.5, 0.5)], [], [(0, 1, 3, 2), (2, 3, 7, 6), (6, 7, 5, 4), (4, 5, 1, 0), (2, 6, 4, 0), (7, 3, 1, 5)])
_uv = me_cube_008.uv_layers.new(name='UVMap')
_uv.uv.foreach_set('vector', [0.375, 0.0, 0.625, 0.0, 0.625, 0.25, 0.375, 0.25, 0.375, 0.25, 0.625, 0.25, 0.625, 0.5, 0.375, 0.5, 0.375, 0.5, 0.625, 0.5, 0.625, 0.75, 0.375, 0.75, 0.375, 0.75, 0.625, 0.75, 0.625, 1.0, 0.375, 1.0, 0.125, 0.5, 0.375, 0.5, 0.375, 0.75, 0.125, 0.75, 0.625, 0.5, 0.875, 0.5, 0.875, 0.75, 0.625, 0.75])
me_cube_008.materials.append(mat_ink_leather)
me_cube_008.update()
me_cube_009 = bpy.data.meshes.new('Cube.009')
me_cube_009.from_pydata([(-0.5, -0.5, -0.5), (-0.5, -0.5, 0.5), (-0.5, 0.5, -0.5), (-0.5, 0.5, 0.5), (0.5, -0.5, -0.5), (0.5, -0.5, 0.5), (0.5, 0.5, -0.5), (0.5, 0.5, 0.5)], [], [(0, 1, 3, 2), (2, 3, 7, 6), (6, 7, 5, 4), (4, 5, 1, 0), (2, 6, 4, 0), (7, 3, 1, 5)])
_uv = me_cube_009.uv_layers.new(name='UVMap')
_uv.uv.foreach_set('vector', [0.375, 0.0, 0.625, 0.0, 0.625, 0.25, 0.375, 0.25, 0.375, 0.25, 0.625, 0.25, 0.625, 0.5, 0.375, 0.5, 0.375, 0.5, 0.625, 0.5, 0.625, 0.75, 0.375, 0.75, 0.375, 0.75, 0.625, 0.75, 0.625, 1.0, 0.375, 1.0, 0.125, 0.5, 0.375, 0.5, 0.375, 0.75, 0.125, 0.75, 0.625, 0.5, 0.875, 0.5, 0.875, 0.75, 0.625, 0.75])
me_cube_009.materials.append(mat_lantern_brass)
me_cube_009.update()
me_cube_010 = bpy.data.meshes.new('Cube.010')
me_cube_010.from_pydata([(-0.5, -0.5, -0.5), (-0.5, -0.5, 0.5), (-0.5, 0.5, -0.5), (-0.5, 0.5, 0.5), (0.5, -0.5, -0.5), (0.5, -0.5, 0.5), (0.5, 0.5, -0.5), (0.5, 0.5, 0.5)], [], [(0, 1, 3, 2), (2, 3, 7, 6), (6, 7, 5, 4), (4, 5, 1, 0), (2, 6, 4, 0), (7, 3, 1, 5)])
_uv = me_cube_010.uv_layers.new(name='UVMap')
_uv.uv.foreach_set('vector', [0.375, 0.0, 0.625, 0.0, 0.625, 0.25, 0.375, 0.25, 0.375, 0.25, 0.625, 0.25, 0.625, 0.5, 0.375, 0.5, 0.375, 0.5, 0.625, 0.5, 0.625, 0.75, 0.375, 0.75, 0.375, 0.75, 0.625, 0.75, 0.625, 1.0, 0.375, 1.0, 0.125, 0.5, 0.375, 0.5, 0.375, 0.75, 0.125, 0.75, 0.625, 0.5, 0.875, 0.5, 0.875, 0.75, 0.625, 0.75])
me_cube_010.materials.append(mat_warm_flame)
me_cube_010.update()
me_cube_011 = bpy.data.meshes.new('Cube.011')
me_cube_011.from_pydata([(-0.5, -0.5, -0.5), (-0.5, -0.5, 0.5), (-0.5, 0.5, -0.5), (-0.5, 0.5, 0.5), (0.5, -0.5, -0.5), (0.5, -0.5, 0.5), (0.5, 0.5, -0.5), (0.5, 0.5, 0.5)], [], [(0, 1, 3, 2), (2, 3, 7, 6), (6, 7, 5, 4), (4, 5, 1, 0), (2, 6, 4, 0), (7, 3, 1, 5)])
_uv = me_cube_011.uv_layers.new(name='UVMap')
_uv.uv.foreach_set('vector', [0.375, 0.0, 0.625, 0.0, 0.625, 0.25, 0.375, 0.25, 0.375, 0.25, 0.625, 0.25, 0.625, 0.5, 0.375, 0.5, 0.375, 0.5, 0.625, 0.5, 0.625, 0.75, 0.375, 0.75, 0.375, 0.75, 0.625, 0.75, 0.625, 1.0, 0.375, 1.0, 0.125, 0.5, 0.375, 0.5, 0.375, 0.75, 0.125, 0.75, 0.625, 0.5, 0.875, 0.5, 0.875, 0.75, 0.625, 0.75])
me_cube_011.materials.append(mat_ink_leather)
me_cube_011.update()
me_cube_012 = bpy.data.meshes.new('Cube.012')
me_cube_012.from_pydata([(-0.5, -0.5, -0.5), (-0.5, -0.5, 0.5), (-0.5, 0.5, -0.5), (-0.5, 0.5, 0.5), (0.5, -0.5, -0.5), (0.5, -0.5, 0.5), (0.5, 0.5, -0.5), (0.5, 0.5, 0.5)], [], [(0, 1, 3, 2), (2, 3, 7, 6), (6, 7, 5, 4), (4, 5, 1, 0), (2, 6, 4, 0), (7, 3, 1, 5)])
_uv = me_cube_012.uv_layers.new(name='UVMap')
_uv.uv.foreach_set('vector', [0.375, 0.0, 0.625, 0.0, 0.625, 0.25, 0.375, 0.25, 0.375, 0.25, 0.625, 0.25, 0.625, 0.5, 0.375, 0.5, 0.375, 0.5, 0.625, 0.5, 0.625, 0.75, 0.375, 0.75, 0.375, 0.75, 0.625, 0.75, 0.625, 1.0, 0.375, 1.0, 0.125, 0.5, 0.375, 0.5, 0.375, 0.75, 0.125, 0.75, 0.625, 0.5, 0.875, 0.5, 0.875, 0.75, 0.625, 0.75])
me_cube_012.materials.append(mat_lantern_brass)
me_cube_012.update()

# ---- objects
ob_knight_ground_root = bpy.data.objects.new('KNIGHT_ground_root', None)
ob_sword_right_grip = bpy.data.objects.new('sword_RIGHT_grip', None)
ob_lantern_left_socket = bpy.data.objects.new('lantern_LEFT_socket', None)
ob_slender_coat = bpy.data.objects.new('slender_coat', me_icosphere)
ob_belt = bpy.data.objects.new('belt', me_cube_001)
ob_male_face = bpy.data.objects.new('male_face', me_icosphere_001)
ob_cropped_hair = bpy.data.objects.new('cropped_hair', me_icosphere_002)
ob_nose = bpy.data.objects.new('nose', me_icosphere_003)
ob_single_small_brass_shoulder = bpy.data.objects.new('single_small_brass_shoulder', me_icosphere_004)
ob_coattail_left = bpy.data.objects.new('coattail_left', me_cube_002)
ob_coattail_right = bpy.data.objects.new('coattail_right', me_cube_003)
ob_thigh__1 = bpy.data.objects.new('thigh_-1', me_cylinder)
ob_shin__1 = bpy.data.objects.new('shin_-1', me_cylinder_001)
ob_boot__1 = bpy.data.objects.new('boot_-1', me_cube_004)
ob_thigh_1 = bpy.data.objects.new('thigh_1', me_cylinder_002)
ob_shin_1 = bpy.data.objects.new('shin_1', me_cylinder_003)
ob_boot_1 = bpy.data.objects.new('boot_1', me_cube_005)
ob_upper_arm__1 = bpy.data.objects.new('upper_arm_-1', me_cylinder_004)
ob_forearm__1 = bpy.data.objects.new('forearm_-1', me_cylinder_005)
ob_hand__1 = bpy.data.objects.new('hand_-1', me_icosphere_005)
ob_upper_arm_1 = bpy.data.objects.new('upper_arm_1', me_cylinder_006)
ob_forearm_1 = bpy.data.objects.new('forearm_1', me_cylinder_007)
ob_hand_1 = bpy.data.objects.new('hand_1', me_icosphere_006)
ob_sword_blade = bpy.data.objects.new('sword_blade', me_cube_006)
ob_sword_guard = bpy.data.objects.new('sword_guard', me_cube_007)
ob_sword_grip = bpy.data.objects.new('sword_grip', me_cube_008)
ob_lantern_case = bpy.data.objects.new('lantern_case', me_cube_009)
ob_lantern_flame = bpy.data.objects.new('lantern_flame', me_cube_010)
ob_lantern_top = bpy.data.objects.new('lantern_top', me_cube_011)
ob_lantern_handle = bpy.data.objects.new('lantern_handle', me_cube_012)
ob_canonical_camera_v1 = bpy.data.objects.new('CANONICAL_camera_v1', cam_camera_001)
ob_key = bpy.data.objects.new('key', light_area)
ob_fill = bpy.data.objects.new('fill', light_area_001)

# ---- transforms, parenting, visibility, modifiers, constraints
ob_knight_ground_root.location = (0.0, 0.0, 0.0)
ob_knight_ground_root.rotation_euler = (0.0, 0.0, 0.7854)
ob_sword_right_grip.parent = ob_knight_ground_root
ob_sword_right_grip.location = (0.31, -0.1, 1.0)
ob_sword_right_grip.rotation_euler = (-0.3491, -0.3491, 0.0)
ob_lantern_left_socket.parent = ob_knight_ground_root
ob_lantern_left_socket.location = (-0.31, -0.1, 1.0)
ob_slender_coat.parent = ob_knight_ground_root
ob_slender_coat.location = (0.0, 0.0, 1.11)
ob_slender_coat.scale = (0.235, 0.14, 0.35)
ob_belt.parent = ob_knight_ground_root
ob_belt.location = (0.0, 0.0, 0.94)
ob_belt.scale = (0.39, 0.27, 0.065)
ob_male_face.parent = ob_knight_ground_root
ob_male_face.location = (0.0, -0.025, 1.62)
ob_male_face.scale = (0.117, 0.112, 0.17)
ob_cropped_hair.parent = ob_knight_ground_root
ob_cropped_hair.location = (0.0, 0.015, 1.72)
ob_cropped_hair.scale = (0.125, 0.11, 0.09)
ob_nose.parent = ob_knight_ground_root
ob_nose.location = (0.0, -0.124, 1.62)
ob_nose.scale = (0.04, 0.04, 0.033)
ob_single_small_brass_shoulder.parent = ob_knight_ground_root
ob_single_small_brass_shoulder.location = (0.23, 0.0, 1.34)
ob_single_small_brass_shoulder.scale = (0.11, 0.105, 0.09)
ob_coattail_left.parent = ob_knight_ground_root
ob_coattail_left.location = (-0.105, 0.1, 0.82)
ob_coattail_left.scale = (0.17, 0.06, 0.34)
ob_coattail_right.parent = ob_knight_ground_root
ob_coattail_right.location = (0.105, 0.1, 0.82)
ob_coattail_right.scale = (0.17, 0.06, 0.34)
ob_thigh__1.parent = ob_knight_ground_root
ob_thigh__1.location = (-0.12, 0.04103, 0.6788)
ob_thigh__1.rotation_euler = (-0.2113, 3.142, 1.476e-07)
ob_thigh__1.scale = (1.0, 1.0, 1.057)
ob_shin__1.parent = ob_knight_ground_root
ob_shin__1.location = (-0.12, 0.221, 0.2963)
ob_shin__1.rotation_euler = (-0.6284, 3.142, 1.222e-07)
ob_shin__1.scale = (1.0, 1.0, 1.153)
ob_boot__1.parent = ob_knight_ground_root
ob_boot__1.location = (-0.12, 0.305, 0.065)
ob_boot__1.scale = (0.145, 0.24, 0.13)
ob_thigh_1.parent = ob_knight_ground_root
ob_thigh_1.location = (0.12, -0.139, 0.6788)
ob_thigh_1.rotation_euler = (2.513, -0.0, 0.0)
ob_thigh_1.scale = (1.0, 1.0, 1.278)
ob_shin_1.parent = ob_knight_ground_root
ob_shin_1.location = (0.12, -0.319, 0.2963)
ob_shin_1.rotation_euler = (2.93, -0.0, 0.0)
ob_shin_1.scale = (1.0, 1.0, 0.9542)
ob_boot_1.parent = ob_knight_ground_root
ob_boot_1.location = (0.12, -0.415, 0.065)
ob_boot_1.scale = (0.145, 0.24, 0.13)
ob_upper_arm__1.parent = ob_knight_ground_root
ob_upper_arm__1.location = (-0.2812, -0.015, 1.22)
ob_upper_arm__1.rotation_euler = (2.689, -3.05e-08, -1.257)
ob_upper_arm__1.scale = (1.0, 1.0, 0.9152)
ob_forearm__1.parent = ob_knight_ground_root
ob_forearm__1.location = (-0.3188, -0.065, 1.06)
ob_forearm__1.rotation_euler = (2.6, -3.293e-09, 0.245)
ob_forearm__1.scale = (1.0, 1.0, 0.9152)
ob_hand__1.parent = ob_knight_ground_root
ob_hand__1.location = (-0.31, -0.1, 1.0)
ob_hand__1.scale = (0.06, 0.05, 0.06)
ob_upper_arm_1.parent = ob_knight_ground_root
ob_upper_arm_1.location = (0.2812, -0.015, 1.22)
ob_upper_arm_1.rotation_euler = (2.689, 3.05e-08, 1.257)
ob_upper_arm_1.scale = (1.0, 1.0, 0.9152)
ob_forearm_1.parent = ob_knight_ground_root
ob_forearm_1.location = (0.3188, -0.065, 1.06)
ob_forearm_1.rotation_euler = (2.6, 3.293e-09, -0.245)
ob_forearm_1.scale = (1.0, 1.0, 0.9152)
ob_hand_1.parent = ob_knight_ground_root
ob_hand_1.location = (0.31, -0.1, 1.0)
ob_hand_1.scale = (0.06, 0.05, 0.06)
ob_sword_blade.parent = ob_sword_right_grip
ob_sword_blade.location = (0.0, 0.0, 0.4)
ob_sword_blade.scale = (0.065, 0.025, 0.74)
ob_sword_guard.parent = ob_sword_right_grip
ob_sword_guard.location = (0.0, 0.0, 0.025)
ob_sword_guard.scale = (0.22, 0.045, 0.04)
ob_sword_grip.parent = ob_sword_right_grip
ob_sword_grip.location = (0.0, 0.0, -0.05)
ob_sword_grip.scale = (0.035, 0.035, 0.15)
ob_lantern_case.parent = ob_lantern_left_socket
ob_lantern_case.location = (0.0, 0.0, -0.14)
ob_lantern_case.scale = (0.17, 0.12, 0.21)
ob_lantern_flame.parent = ob_lantern_left_socket
ob_lantern_flame.location = (0.0, -0.066, -0.14)
ob_lantern_flame.scale = (0.09, 0.012, 0.13)
ob_lantern_top.parent = ob_lantern_left_socket
ob_lantern_top.location = (0.0, 0.0, -0.02)
ob_lantern_top.scale = (0.22, 0.16, 0.035)
ob_lantern_handle.parent = ob_lantern_left_socket
ob_lantern_handle.location = (0.0, 0.0, 0.035)
ob_lantern_handle.scale = (0.08, 0.035, 0.08)
ob_canonical_camera_v1.location = (5.493, -5.493, 6.335)
ob_canonical_camera_v1.rotation_euler = (0.9553, -1.176e-07, 0.7854)
ob_key.location = (3.0, -4.0, 6.0)
ob_key.rotation_euler = (0.6947, 4.874e-08, 0.6435)
ob_fill.location = (-3.0, -1.0, 4.0)
ob_fill.rotation_euler = (0.669, -7.499e-08, -1.249)

# ---- collection membership
scene.collection.objects.link(ob_knight_ground_root)
scene.collection.objects.link(ob_sword_right_grip)
scene.collection.objects.link(ob_lantern_left_socket)
col_collection.objects.link(ob_slender_coat)
col_collection.objects.link(ob_belt)
col_collection.objects.link(ob_male_face)
col_collection.objects.link(ob_cropped_hair)
col_collection.objects.link(ob_nose)
col_collection.objects.link(ob_single_small_brass_shoulder)
col_collection.objects.link(ob_coattail_left)
col_collection.objects.link(ob_coattail_right)
col_collection.objects.link(ob_thigh__1)
col_collection.objects.link(ob_shin__1)
col_collection.objects.link(ob_boot__1)
col_collection.objects.link(ob_thigh_1)
col_collection.objects.link(ob_shin_1)
col_collection.objects.link(ob_boot_1)
col_collection.objects.link(ob_upper_arm__1)
col_collection.objects.link(ob_forearm__1)
col_collection.objects.link(ob_hand__1)
col_collection.objects.link(ob_upper_arm_1)
col_collection.objects.link(ob_forearm_1)
col_collection.objects.link(ob_hand_1)
col_collection.objects.link(ob_sword_blade)
col_collection.objects.link(ob_sword_guard)
col_collection.objects.link(ob_sword_grip)
col_collection.objects.link(ob_lantern_case)
col_collection.objects.link(ob_lantern_flame)
col_collection.objects.link(ob_lantern_top)
col_collection.objects.link(ob_lantern_handle)
col_collection.objects.link(ob_canonical_camera_v1)
col_collection.objects.link(ob_key)
col_collection.objects.link(ob_fill)

# ---- scene / render settings (as saved in the file)
scene.camera = ob_canonical_camera_v1
scene.frame_start = 1; scene.frame_end = 148; scene.frame_set(1)
scene.render.engine = 'BLENDER_EEVEE_NEXT'
scene.render.resolution_x = 384
scene.render.resolution_y = 432
scene.render.fps = 60
scene.render.film_transparent = True
scene.render.bake_bias = 0.0
scene.render.bake_samples = 0
scene.render.compositor_device = 'GPU'
scene.eevee.use_volume_custom_range = False
scene.eevee.fast_gi_thickness_near = 0.1
scene.eevee.fast_gi_thickness_far = 0.0
scene.eevee.ray_tracing_options.screen_trace_thickness = 0.1
scene.view_settings.view_transform = 'Standard'
bpy.context.view_layer.update()
